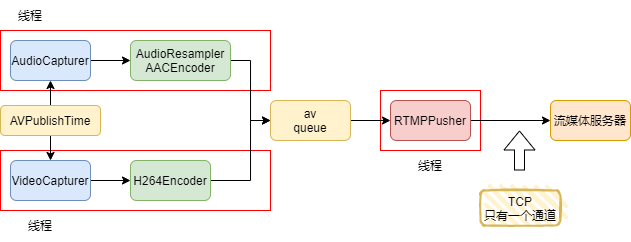

The diagram above was exported from draw.io. Its source (the exported page's mxGraphModel, read from the mxfile embedded in the PNG):
<mxGraphModel dx="1291" dy="554" grid="1" gridSize="10" guides="1" tooltips="1" connect="1" arrows="1" fold="1" page="1" pageScale="1" pageWidth="1100" pageHeight="850" background="#FFFFFF" math="0" shadow="0">
  <root>
    <mxCell id="0" />
    <mxCell id="1" parent="0" />
    <mxCell id="42ANtnFFtQpnecvk0jby-28" value="&lt;h1&gt;&lt;br&gt;&lt;/h1&gt;" style="text;html=1;strokeColor=#FF0000;fillColor=none;spacing=5;spacingTop=-20;whiteSpace=wrap;overflow=hidden;rounded=0;" vertex="1" parent="1">
      <mxGeometry x="410" y="90" width="100" height="60" as="geometry" />
    </mxCell>
    <mxCell id="42ANtnFFtQpnecvk0jby-25" value="&lt;h1&gt;&lt;br&gt;&lt;/h1&gt;" style="text;html=1;strokeColor=#FF0000;fillColor=none;spacing=5;spacingTop=-20;whiteSpace=wrap;overflow=hidden;rounded=0;" vertex="1" parent="1">
      <mxGeometry x="30" y="150" width="270" height="60" as="geometry" />
    </mxCell>
    <mxCell id="42ANtnFFtQpnecvk0jby-23" value="&lt;h1&gt;&lt;br&gt;&lt;/h1&gt;" style="text;html=1;strokeColor=#FF0000;fillColor=none;spacing=5;spacingTop=-20;whiteSpace=wrap;overflow=hidden;rounded=0;" vertex="1" parent="1">
      <mxGeometry x="30" y="30" width="270" height="60" as="geometry" />
    </mxCell>
    <mxCell id="42ANtnFFtQpnecvk0jby-11" style="edgeStyle=orthogonalEdgeStyle;rounded=0;orthogonalLoop=1;jettySize=auto;html=1;exitX=1;exitY=0.5;exitDx=0;exitDy=0;" edge="1" parent="1" source="42ANtnFFtQpnecvk0jby-1" target="42ANtnFFtQpnecvk0jby-6">
      <mxGeometry relative="1" as="geometry" />
    </mxCell>
    <mxCell id="42ANtnFFtQpnecvk0jby-1" value="AudioCapturer" style="rounded=1;whiteSpace=wrap;html=1;fillColor=#dae8fc;strokeColor=#6c8ebf;" vertex="1" parent="1">
      <mxGeometry x="40" y="40" width="80" height="40" as="geometry" />
    </mxCell>
    <mxCell id="42ANtnFFtQpnecvk0jby-16" style="edgeStyle=orthogonalEdgeStyle;rounded=0;orthogonalLoop=1;jettySize=auto;html=1;exitX=1;exitY=0.5;exitDx=0;exitDy=0;entryX=0;entryY=0.5;entryDx=0;entryDy=0;" edge="1" parent="1" source="42ANtnFFtQpnecvk0jby-3" target="42ANtnFFtQpnecvk0jby-5">
      <mxGeometry relative="1" as="geometry" />
    </mxCell>
    <mxCell id="42ANtnFFtQpnecvk0jby-3" value="VideoCapturer" style="rounded=1;whiteSpace=wrap;html=1;fillColor=#dae8fc;strokeColor=#6c8ebf;" vertex="1" parent="1">
      <mxGeometry x="40" y="160" width="80" height="40" as="geometry" />
    </mxCell>
    <mxCell id="42ANtnFFtQpnecvk0jby-21" style="edgeStyle=orthogonalEdgeStyle;rounded=0;orthogonalLoop=1;jettySize=auto;html=1;exitX=0.5;exitY=0;exitDx=0;exitDy=0;entryX=0.5;entryY=1;entryDx=0;entryDy=0;" edge="1" parent="1" source="42ANtnFFtQpnecvk0jby-4" target="42ANtnFFtQpnecvk0jby-1">
      <mxGeometry relative="1" as="geometry" />
    </mxCell>
    <mxCell id="42ANtnFFtQpnecvk0jby-22" style="edgeStyle=orthogonalEdgeStyle;rounded=0;orthogonalLoop=1;jettySize=auto;html=1;exitX=0.5;exitY=1;exitDx=0;exitDy=0;entryX=0.5;entryY=0;entryDx=0;entryDy=0;" edge="1" parent="1" source="42ANtnFFtQpnecvk0jby-4" target="42ANtnFFtQpnecvk0jby-3">
      <mxGeometry relative="1" as="geometry" />
    </mxCell>
    <mxCell id="42ANtnFFtQpnecvk0jby-4" value="AVPublishTime" style="rounded=1;whiteSpace=wrap;html=1;fillColor=#fff2cc;strokeColor=#d6b656;" vertex="1" parent="1">
      <mxGeometry x="30" y="105" width="100" height="30" as="geometry" />
    </mxCell>
    <mxCell id="42ANtnFFtQpnecvk0jby-15" style="edgeStyle=orthogonalEdgeStyle;rounded=0;orthogonalLoop=1;jettySize=auto;html=1;exitX=1;exitY=0.5;exitDx=0;exitDy=0;" edge="1" parent="1" source="42ANtnFFtQpnecvk0jby-5">
      <mxGeometry relative="1" as="geometry">
        <mxPoint x="300" y="120" as="targetPoint" />
        <Array as="points">
          <mxPoint x="280" y="180" />
          <mxPoint x="280" y="120" />
        </Array>
      </mxGeometry>
    </mxCell>
    <mxCell id="42ANtnFFtQpnecvk0jby-5" value="H264Encoder" style="rounded=1;whiteSpace=wrap;html=1;fillColor=#d5e8d4;strokeColor=#82b366;" vertex="1" parent="1">
      <mxGeometry x="160" y="160" width="80" height="40" as="geometry" />
    </mxCell>
    <mxCell id="42ANtnFFtQpnecvk0jby-14" style="edgeStyle=orthogonalEdgeStyle;rounded=0;orthogonalLoop=1;jettySize=auto;html=1;exitX=1;exitY=0.5;exitDx=0;exitDy=0;entryX=0;entryY=0.5;entryDx=0;entryDy=0;" edge="1" parent="1" source="42ANtnFFtQpnecvk0jby-6" target="42ANtnFFtQpnecvk0jby-7">
      <mxGeometry relative="1" as="geometry" />
    </mxCell>
    <mxCell id="42ANtnFFtQpnecvk0jby-6" value="AudioResampler&lt;br&gt;AACEncoder" style="rounded=1;whiteSpace=wrap;html=1;fillColor=#d5e8d4;strokeColor=#82b366;" vertex="1" parent="1">
      <mxGeometry x="160" y="40" width="100" height="40" as="geometry" />
    </mxCell>
    <mxCell id="42ANtnFFtQpnecvk0jby-18" style="edgeStyle=orthogonalEdgeStyle;rounded=0;orthogonalLoop=1;jettySize=auto;html=1;exitX=1;exitY=0.5;exitDx=0;exitDy=0;entryX=0;entryY=0.5;entryDx=0;entryDy=0;" edge="1" parent="1" source="42ANtnFFtQpnecvk0jby-7" target="42ANtnFFtQpnecvk0jby-8">
      <mxGeometry relative="1" as="geometry" />
    </mxCell>
    <mxCell id="42ANtnFFtQpnecvk0jby-7" value="av&lt;br&gt;queue" style="rounded=1;whiteSpace=wrap;html=1;fillColor=#fff2cc;strokeColor=#d6b656;" vertex="1" parent="1">
      <mxGeometry x="300" y="100" width="80" height="40" as="geometry" />
    </mxCell>
    <mxCell id="42ANtnFFtQpnecvk0jby-20" style="edgeStyle=orthogonalEdgeStyle;rounded=0;orthogonalLoop=1;jettySize=auto;html=1;exitX=1;exitY=0.5;exitDx=0;exitDy=0;entryX=0;entryY=0.5;entryDx=0;entryDy=0;" edge="1" parent="1" source="42ANtnFFtQpnecvk0jby-8" target="42ANtnFFtQpnecvk0jby-10">
      <mxGeometry relative="1" as="geometry" />
    </mxCell>
    <mxCell id="42ANtnFFtQpnecvk0jby-8" value="RTMPPusher" style="rounded=1;whiteSpace=wrap;html=1;fillColor=#f8cecc;strokeColor=#b85450;" vertex="1" parent="1">
      <mxGeometry x="420" y="100" width="80" height="40" as="geometry" />
    </mxCell>
    <mxCell id="42ANtnFFtQpnecvk0jby-10" value="流媒体服务器" style="rounded=1;whiteSpace=wrap;html=1;fillColor=#ffe6cc;strokeColor=#d79b00;" vertex="1" parent="1">
      <mxGeometry x="580" y="100" width="80" height="40" as="geometry" />
    </mxCell>
    <mxCell id="42ANtnFFtQpnecvk0jby-24" value="线程" style="text;html=1;strokeColor=none;fillColor=none;align=center;verticalAlign=middle;whiteSpace=wrap;rounded=0;" vertex="1" parent="1">
      <mxGeometry x="30" width="60" height="30" as="geometry" />
    </mxCell>
    <mxCell id="42ANtnFFtQpnecvk0jby-26" value="线程" style="text;html=1;strokeColor=none;fillColor=none;align=center;verticalAlign=middle;whiteSpace=wrap;rounded=0;" vertex="1" parent="1">
      <mxGeometry x="40" y="210" width="60" height="30" as="geometry" />
    </mxCell>
    <mxCell id="42ANtnFFtQpnecvk0jby-29" value="线程" style="text;html=1;strokeColor=none;fillColor=none;align=center;verticalAlign=middle;whiteSpace=wrap;rounded=0;" vertex="1" parent="1">
      <mxGeometry x="430" y="150" width="60" height="30" as="geometry" />
    </mxCell>
    <mxCell id="42ANtnFFtQpnecvk0jby-30" value="TCP&lt;br&gt;只有一个通道" style="rounded=1;whiteSpace=wrap;html=1;strokeWidth=2;fillWeight=4;hachureGap=8;hachureAngle=45;fillColor=#fff2cc;sketch=1;strokeColor=#d6b656;" vertex="1" parent="1">
      <mxGeometry x="510" y="190" width="80" height="35" as="geometry" />
    </mxCell>
    <mxCell id="42ANtnFFtQpnecvk0jby-32" value="" style="shape=flexArrow;endArrow=classic;html=1;rounded=0;" edge="1" parent="1">
      <mxGeometry width="50" height="50" relative="1" as="geometry">
        <mxPoint x="549" y="170" as="sourcePoint" />
        <mxPoint x="549" y="130" as="targetPoint" />
      </mxGeometry>
    </mxCell>
  </root>
</mxGraphModel>